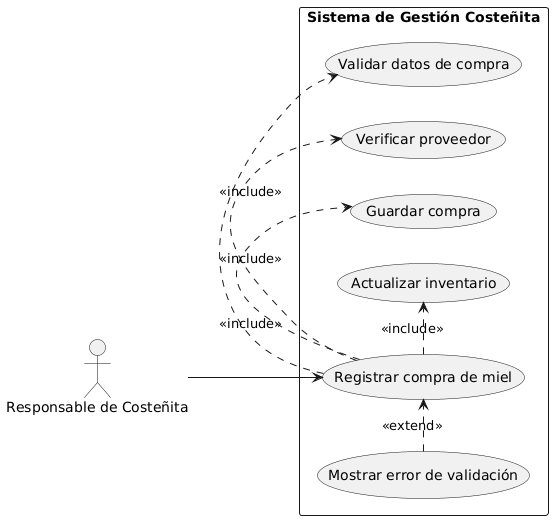

The diagram above was rendered by PlantUML. Its source (embedded in the PNG):
@startuml
left to right direction

actor "Responsable de Costeñita" as Responsable

rectangle "Sistema de Gestión Costeñita" {

    usecase "Registrar compra de miel" as UC_Registrar
    usecase "Validar datos de compra" as UC_Validar
    usecase "Verificar proveedor" as UC_Proveedor
    usecase "Guardar compra" as UC_Guardar
    usecase "Actualizar inventario" as UC_Inventario
    usecase "Mostrar error de validación" as UC_Error
}

Responsable --> UC_Registrar

UC_Registrar .> UC_Validar : <<include>>
UC_Registrar .> UC_Proveedor : <<include>>
UC_Registrar .> UC_Guardar : <<include>>
UC_Registrar .> UC_Inventario : <<include>>

UC_Error .> UC_Registrar : <<extend>>
@enduml